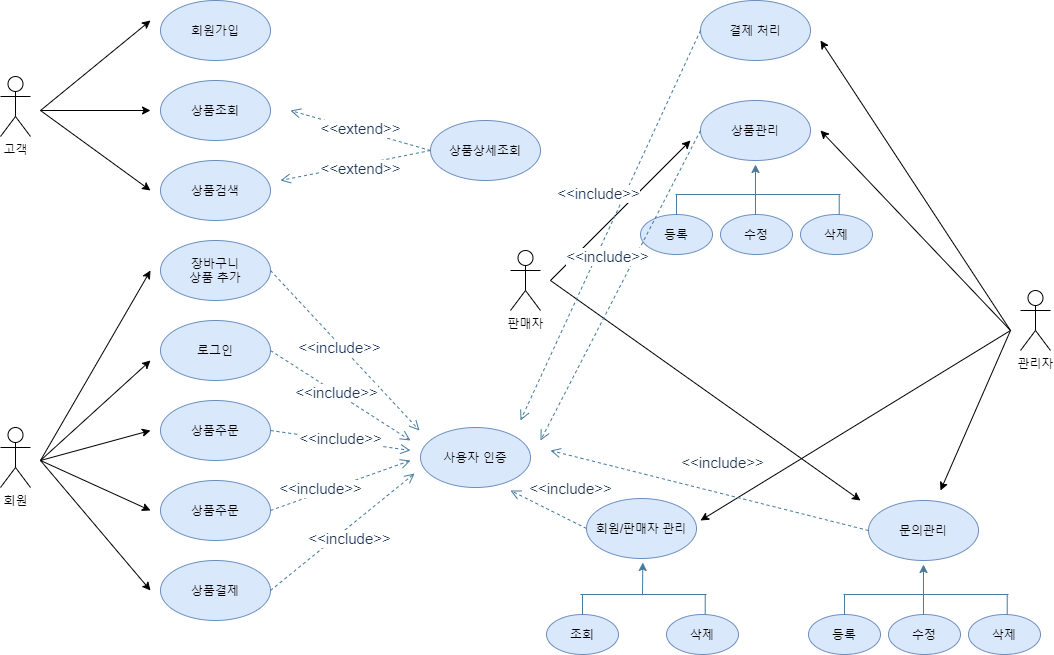

The diagram above was exported from draw.io. Its source (the exported page's mxGraphModel, read from the mxfile embedded in the PNG):
<mxGraphModel dx="1730" dy="913" grid="1" gridSize="10" guides="1" tooltips="1" connect="1" arrows="1" fold="1" page="1" pageScale="1" pageWidth="827" pageHeight="1169" math="0" shadow="0">
  <root>
    <mxCell id="0" />
    <mxCell id="1" parent="0" />
    <mxCell id="u6F0ySYKX6jwhcrZ9G6m-1" value="고객" style="shape=umlActor;verticalLabelPosition=bottom;verticalAlign=top;html=1;outlineConnect=0;" parent="1" vertex="1">
      <mxGeometry x="90" y="206" width="30" height="60" as="geometry" />
    </mxCell>
    <mxCell id="u6F0ySYKX6jwhcrZ9G6m-4" value="회원" style="shape=umlActor;verticalLabelPosition=bottom;verticalAlign=top;html=1;outlineConnect=0;" parent="1" vertex="1">
      <mxGeometry x="90" y="557" width="30" height="60" as="geometry" />
    </mxCell>
    <mxCell id="u6F0ySYKX6jwhcrZ9G6m-5" value="관리자" style="shape=umlActor;verticalLabelPosition=bottom;verticalAlign=top;html=1;outlineConnect=0;" parent="1" vertex="1">
      <mxGeometry x="1110" y="420" width="30" height="60" as="geometry" />
    </mxCell>
    <mxCell id="0mAmujWaiLkrSin05-aM-1" value="회원가입" style="ellipse;whiteSpace=wrap;html=1;fillColor=#dae8fc;strokeColor=#6c8ebf;" vertex="1" parent="1">
      <mxGeometry x="250" y="130" width="110" height="60" as="geometry" />
    </mxCell>
    <mxCell id="0mAmujWaiLkrSin05-aM-2" value="로그인" style="ellipse;whiteSpace=wrap;html=1;fillColor=#dae8fc;strokeColor=#6c8ebf;" vertex="1" parent="1">
      <mxGeometry x="250" y="450" width="110" height="60" as="geometry" />
    </mxCell>
    <mxCell id="0mAmujWaiLkrSin05-aM-3" value="상품조회" style="ellipse;whiteSpace=wrap;html=1;fillColor=#dae8fc;strokeColor=#6c8ebf;" vertex="1" parent="1">
      <mxGeometry x="250" y="210" width="110" height="60" as="geometry" />
    </mxCell>
    <mxCell id="0mAmujWaiLkrSin05-aM-4" value="상품검색&lt;span style=&quot;color: rgba(0 , 0 , 0 , 0) ; font-family: monospace ; font-size: 0px&quot;&gt;%3CmxGraphModel%3E%3Croot%3E%3CmxCell%20id%3D%220%22%2F%3E%3CmxCell%20id%3D%221%22%20parent%3D%220%22%2F%3E%3CmxCell%20id%3D%222%22%20value%3D%22%EC%83%81%ED%92%88%EC%A1%B0%ED%9A%8C%22%20style%3D%22ellipse%3BwhiteSpace%3Dwrap%3Bhtml%3D1%3B%22%20vertex%3D%221%22%20parent%3D%221%22%3E%3CmxGeometry%20x%3D%22250%22%20y%3D%22180%22%20width%3D%22110%22%20height%3D%2260%22%20as%3D%22geometry%22%2F%3E%3C%2FmxCell%3E%3C%2Froot%3E%3C%2FmxGraphModel%3E&lt;/span&gt;" style="ellipse;whiteSpace=wrap;html=1;fillColor=#dae8fc;strokeColor=#6c8ebf;" vertex="1" parent="1">
      <mxGeometry x="250" y="290" width="110" height="60" as="geometry" />
    </mxCell>
    <mxCell id="0mAmujWaiLkrSin05-aM-5" value="상품주문" style="ellipse;whiteSpace=wrap;html=1;fillColor=#dae8fc;strokeColor=#6c8ebf;" vertex="1" parent="1">
      <mxGeometry x="250" y="530" width="110" height="60" as="geometry" />
    </mxCell>
    <mxCell id="0mAmujWaiLkrSin05-aM-6" value="상품주문" style="ellipse;whiteSpace=wrap;html=1;fillColor=#dae8fc;strokeColor=#6c8ebf;" vertex="1" parent="1">
      <mxGeometry x="250" y="610" width="110" height="60" as="geometry" />
    </mxCell>
    <mxCell id="0mAmujWaiLkrSin05-aM-7" value="상품결제" style="ellipse;whiteSpace=wrap;html=1;fillColor=#dae8fc;strokeColor=#6c8ebf;" vertex="1" parent="1">
      <mxGeometry x="250" y="690" width="110" height="60" as="geometry" />
    </mxCell>
    <mxCell id="0mAmujWaiLkrSin05-aM-8" value="장바구니&lt;br&gt;상품 추가" style="ellipse;whiteSpace=wrap;html=1;fillColor=#dae8fc;strokeColor=#6c8ebf;" vertex="1" parent="1">
      <mxGeometry x="250" y="370" width="110" height="60" as="geometry" />
    </mxCell>
    <mxCell id="0mAmujWaiLkrSin05-aM-10" value="" style="endArrow=classic;html=1;" edge="1" parent="1">
      <mxGeometry width="50" height="50" relative="1" as="geometry">
        <mxPoint x="130" y="240" as="sourcePoint" />
        <mxPoint x="240" y="150" as="targetPoint" />
      </mxGeometry>
    </mxCell>
    <mxCell id="0mAmujWaiLkrSin05-aM-11" value="" style="endArrow=classic;html=1;" edge="1" parent="1">
      <mxGeometry width="50" height="50" relative="1" as="geometry">
        <mxPoint x="130" y="240" as="sourcePoint" />
        <mxPoint x="240" y="240" as="targetPoint" />
      </mxGeometry>
    </mxCell>
    <mxCell id="0mAmujWaiLkrSin05-aM-12" value="" style="endArrow=classic;html=1;" edge="1" parent="1">
      <mxGeometry width="50" height="50" relative="1" as="geometry">
        <mxPoint x="130" y="240" as="sourcePoint" />
        <mxPoint x="240" y="320" as="targetPoint" />
      </mxGeometry>
    </mxCell>
    <mxCell id="0mAmujWaiLkrSin05-aM-14" value="" style="endArrow=classic;html=1;" edge="1" parent="1">
      <mxGeometry width="50" height="50" relative="1" as="geometry">
        <mxPoint x="130" y="590" as="sourcePoint" />
        <mxPoint x="240" y="400" as="targetPoint" />
      </mxGeometry>
    </mxCell>
    <mxCell id="0mAmujWaiLkrSin05-aM-15" value="" style="endArrow=classic;html=1;" edge="1" parent="1">
      <mxGeometry width="50" height="50" relative="1" as="geometry">
        <mxPoint x="130" y="590" as="sourcePoint" />
        <mxPoint x="240" y="490" as="targetPoint" />
      </mxGeometry>
    </mxCell>
    <mxCell id="0mAmujWaiLkrSin05-aM-16" value="" style="endArrow=classic;html=1;" edge="1" parent="1">
      <mxGeometry width="50" height="50" relative="1" as="geometry">
        <mxPoint x="130" y="590" as="sourcePoint" />
        <mxPoint x="240" y="560" as="targetPoint" />
      </mxGeometry>
    </mxCell>
    <mxCell id="0mAmujWaiLkrSin05-aM-17" value="" style="endArrow=classic;html=1;" edge="1" parent="1">
      <mxGeometry width="50" height="50" relative="1" as="geometry">
        <mxPoint x="130" y="590" as="sourcePoint" />
        <mxPoint x="240" y="640" as="targetPoint" />
      </mxGeometry>
    </mxCell>
    <mxCell id="0mAmujWaiLkrSin05-aM-18" value="" style="endArrow=classic;html=1;" edge="1" parent="1">
      <mxGeometry width="50" height="50" relative="1" as="geometry">
        <mxPoint x="130" y="590" as="sourcePoint" />
        <mxPoint x="240" y="720" as="targetPoint" />
      </mxGeometry>
    </mxCell>
    <mxCell id="0mAmujWaiLkrSin05-aM-71" value="상품상세조회" style="ellipse;whiteSpace=wrap;html=1;fillColor=#dae8fc;strokeColor=#6c8ebf;" vertex="1" parent="1">
      <mxGeometry x="520" y="250" width="110" height="60" as="geometry" />
    </mxCell>
    <mxCell id="0mAmujWaiLkrSin05-aM-73" value="&lt;font style=&quot;font-size: 15px&quot;&gt;&amp;lt;&amp;lt;extend&amp;gt;&amp;gt;&lt;/font&gt;" style="html=1;verticalAlign=bottom;endArrow=open;dashed=1;endSize=8;strokeColor=#457B9D;fillColor=#A8DADC;fontColor=#1D3557;exitX=0;exitY=0.5;exitDx=0;exitDy=0;" edge="1" parent="1" source="0mAmujWaiLkrSin05-aM-71">
      <mxGeometry x="-0.0377" y="10" relative="1" as="geometry">
        <mxPoint x="450" y="500" as="sourcePoint" />
        <mxPoint x="380" y="240" as="targetPoint" />
        <mxPoint as="offset" />
      </mxGeometry>
    </mxCell>
    <mxCell id="0mAmujWaiLkrSin05-aM-74" value="&lt;font style=&quot;font-size: 15px&quot;&gt;&amp;lt;&amp;lt;extend&amp;gt;&amp;gt;&lt;/font&gt;" style="html=1;verticalAlign=bottom;endArrow=open;dashed=1;endSize=8;strokeColor=#457B9D;fillColor=#A8DADC;fontColor=#1D3557;" edge="1" parent="1">
      <mxGeometry x="-0.0256" y="16" relative="1" as="geometry">
        <mxPoint x="520" y="280" as="sourcePoint" />
        <mxPoint x="370" y="310" as="targetPoint" />
        <mxPoint as="offset" />
      </mxGeometry>
    </mxCell>
    <mxCell id="0mAmujWaiLkrSin05-aM-75" value="사용자 인증" style="ellipse;whiteSpace=wrap;html=1;fillColor=#dae8fc;strokeColor=#6c8ebf;" vertex="1" parent="1">
      <mxGeometry x="510" y="557" width="110" height="60" as="geometry" />
    </mxCell>
    <mxCell id="0mAmujWaiLkrSin05-aM-76" value="&lt;font style=&quot;font-size: 15px&quot;&gt;&amp;lt;&amp;lt;include&amp;gt;&amp;gt;&lt;/font&gt;" style="html=1;verticalAlign=bottom;endArrow=open;dashed=1;endSize=8;strokeColor=#457B9D;fillColor=#A8DADC;fontColor=#1D3557;exitX=1;exitY=0.5;exitDx=0;exitDy=0;" edge="1" parent="1" source="0mAmujWaiLkrSin05-aM-5">
      <mxGeometry x="0.02" y="-10" relative="1" as="geometry">
        <mxPoint x="500" y="540" as="sourcePoint" />
        <mxPoint x="500" y="580" as="targetPoint" />
        <mxPoint as="offset" />
      </mxGeometry>
    </mxCell>
    <mxCell id="0mAmujWaiLkrSin05-aM-77" value="&lt;font style=&quot;font-size: 15px&quot;&gt;&amp;lt;&amp;lt;include&amp;gt;&amp;gt;&lt;/font&gt;" style="html=1;verticalAlign=bottom;endArrow=open;dashed=1;endSize=8;strokeColor=#457B9D;fillColor=#A8DADC;fontColor=#1D3557;exitX=1;exitY=0.5;exitDx=0;exitDy=0;" edge="1" parent="1" source="0mAmujWaiLkrSin05-aM-6">
      <mxGeometry x="-0.3213" y="-7" relative="1" as="geometry">
        <mxPoint x="370" y="570" as="sourcePoint" />
        <mxPoint x="500" y="590" as="targetPoint" />
        <mxPoint x="1" as="offset" />
      </mxGeometry>
    </mxCell>
    <mxCell id="0mAmujWaiLkrSin05-aM-78" value="&lt;font style=&quot;font-size: 15px&quot;&gt;&amp;lt;&amp;lt;include&amp;gt;&amp;gt;&lt;/font&gt;" style="html=1;verticalAlign=bottom;endArrow=open;dashed=1;endSize=8;strokeColor=#457B9D;fillColor=#A8DADC;fontColor=#1D3557;exitX=1;exitY=0.5;exitDx=0;exitDy=0;" edge="1" parent="1" source="0mAmujWaiLkrSin05-aM-7">
      <mxGeometry x="-0.0588" y="-19" relative="1" as="geometry">
        <mxPoint x="364" y="723" as="sourcePoint" />
        <mxPoint x="504" y="603" as="targetPoint" />
        <mxPoint as="offset" />
      </mxGeometry>
    </mxCell>
    <mxCell id="0mAmujWaiLkrSin05-aM-79" value="&lt;font style=&quot;font-size: 15px&quot;&gt;&amp;lt;&amp;lt;include&amp;gt;&amp;gt;&lt;/font&gt;" style="html=1;verticalAlign=bottom;endArrow=open;dashed=1;endSize=8;strokeColor=#457B9D;fillColor=#A8DADC;fontColor=#1D3557;exitX=1;exitY=0.5;exitDx=0;exitDy=0;" edge="1" parent="1" source="0mAmujWaiLkrSin05-aM-8">
      <mxGeometry x="0.02" y="-10" relative="1" as="geometry">
        <mxPoint x="369" y="400" as="sourcePoint" />
        <mxPoint x="509" y="560" as="targetPoint" />
        <mxPoint as="offset" />
      </mxGeometry>
    </mxCell>
    <mxCell id="0mAmujWaiLkrSin05-aM-80" value="&lt;font style=&quot;font-size: 15px&quot;&gt;&amp;lt;&amp;lt;include&amp;gt;&amp;gt;&lt;/font&gt;" style="html=1;verticalAlign=bottom;endArrow=open;dashed=1;endSize=8;strokeColor=#457B9D;fillColor=#A8DADC;fontColor=#1D3557;exitX=1;exitY=0.5;exitDx=0;exitDy=0;" edge="1" parent="1" source="0mAmujWaiLkrSin05-aM-2">
      <mxGeometry x="0.02" y="-10" relative="1" as="geometry">
        <mxPoint x="370" y="410" as="sourcePoint" />
        <mxPoint x="500" y="570" as="targetPoint" />
        <mxPoint as="offset" />
      </mxGeometry>
    </mxCell>
    <mxCell id="0mAmujWaiLkrSin05-aM-81" value="판매자" style="shape=umlActor;verticalLabelPosition=bottom;verticalAlign=top;html=1;outlineConnect=0;" vertex="1" parent="1">
      <mxGeometry x="600" y="380" width="30" height="60" as="geometry" />
    </mxCell>
    <mxCell id="0mAmujWaiLkrSin05-aM-84" value="결제 처리" style="ellipse;whiteSpace=wrap;html=1;fillColor=#dae8fc;strokeColor=#6c8ebf;" vertex="1" parent="1">
      <mxGeometry x="790" y="130" width="110" height="60" as="geometry" />
    </mxCell>
    <mxCell id="0mAmujWaiLkrSin05-aM-85" value="상품관리" style="ellipse;whiteSpace=wrap;html=1;fillColor=#dae8fc;strokeColor=#6c8ebf;" vertex="1" parent="1">
      <mxGeometry x="790" y="230" width="110" height="60" as="geometry" />
    </mxCell>
    <mxCell id="0mAmujWaiLkrSin05-aM-86" value="등록" style="ellipse;whiteSpace=wrap;html=1;fillColor=#dae8fc;strokeColor=#6c8ebf;" vertex="1" parent="1">
      <mxGeometry x="730" y="344" width="72" height="40" as="geometry" />
    </mxCell>
    <mxCell id="0mAmujWaiLkrSin05-aM-90" value="수정" style="ellipse;whiteSpace=wrap;html=1;fillColor=#dae8fc;strokeColor=#6c8ebf;" vertex="1" parent="1">
      <mxGeometry x="810" y="344" width="72" height="40" as="geometry" />
    </mxCell>
    <mxCell id="0mAmujWaiLkrSin05-aM-91" value="삭제" style="ellipse;whiteSpace=wrap;html=1;fillColor=#dae8fc;strokeColor=#6c8ebf;" vertex="1" parent="1">
      <mxGeometry x="890" y="344" width="72" height="40" as="geometry" />
    </mxCell>
    <mxCell id="0mAmujWaiLkrSin05-aM-93" value="" style="endArrow=none;html=1;strokeColor=#457B9D;fillColor=#A8DADC;fontColor=#1D3557;" edge="1" parent="1">
      <mxGeometry width="50" height="50" relative="1" as="geometry">
        <mxPoint x="765" y="324" as="sourcePoint" />
        <mxPoint x="930" y="324" as="targetPoint" />
      </mxGeometry>
    </mxCell>
    <mxCell id="0mAmujWaiLkrSin05-aM-94" value="" style="endArrow=none;html=1;strokeColor=#457B9D;fillColor=#A8DADC;fontColor=#1D3557;exitX=0.5;exitY=0;exitDx=0;exitDy=0;" edge="1" parent="1" source="0mAmujWaiLkrSin05-aM-86">
      <mxGeometry width="50" height="50" relative="1" as="geometry">
        <mxPoint x="760" y="354" as="sourcePoint" />
        <mxPoint x="766" y="324" as="targetPoint" />
      </mxGeometry>
    </mxCell>
    <mxCell id="0mAmujWaiLkrSin05-aM-95" value="" style="endArrow=none;html=1;strokeColor=#457B9D;fillColor=#A8DADC;fontColor=#1D3557;exitX=0.5;exitY=0;exitDx=0;exitDy=0;" edge="1" parent="1">
      <mxGeometry width="50" height="50" relative="1" as="geometry">
        <mxPoint x="928.71" y="344" as="sourcePoint" />
        <mxPoint x="928.71" y="324" as="targetPoint" />
      </mxGeometry>
    </mxCell>
    <mxCell id="0mAmujWaiLkrSin05-aM-102" value="" style="endArrow=classic;html=1;strokeColor=#457B9D;fillColor=#A8DADC;fontColor=#1D3557;entryX=0.5;entryY=1;entryDx=0;entryDy=0;" edge="1" parent="1">
      <mxGeometry width="50" height="50" relative="1" as="geometry">
        <mxPoint x="845" y="344" as="sourcePoint" />
        <mxPoint x="845" y="294" as="targetPoint" />
      </mxGeometry>
    </mxCell>
    <mxCell id="0mAmujWaiLkrSin05-aM-103" value="회원/판매자 관리" style="ellipse;whiteSpace=wrap;html=1;fillColor=#dae8fc;strokeColor=#6c8ebf;" vertex="1" parent="1">
      <mxGeometry x="676" y="628" width="110" height="60" as="geometry" />
    </mxCell>
    <mxCell id="0mAmujWaiLkrSin05-aM-104" value="조회" style="ellipse;whiteSpace=wrap;html=1;fillColor=#dae8fc;strokeColor=#6c8ebf;" vertex="1" parent="1">
      <mxGeometry x="636" y="744" width="72" height="40" as="geometry" />
    </mxCell>
    <mxCell id="0mAmujWaiLkrSin05-aM-106" value="삭제" style="ellipse;whiteSpace=wrap;html=1;fillColor=#dae8fc;strokeColor=#6c8ebf;" vertex="1" parent="1">
      <mxGeometry x="756" y="744" width="72" height="40" as="geometry" />
    </mxCell>
    <mxCell id="0mAmujWaiLkrSin05-aM-107" value="" style="endArrow=none;html=1;strokeColor=#457B9D;fillColor=#A8DADC;fontColor=#1D3557;" edge="1" parent="1">
      <mxGeometry width="50" height="50" relative="1" as="geometry">
        <mxPoint x="670" y="724" as="sourcePoint" />
        <mxPoint x="796" y="724" as="targetPoint" />
      </mxGeometry>
    </mxCell>
    <mxCell id="0mAmujWaiLkrSin05-aM-108" value="" style="endArrow=none;html=1;strokeColor=#457B9D;fillColor=#A8DADC;fontColor=#1D3557;exitX=0.5;exitY=0;exitDx=0;exitDy=0;" edge="1" source="0mAmujWaiLkrSin05-aM-104" parent="1">
      <mxGeometry width="50" height="50" relative="1" as="geometry">
        <mxPoint x="666" y="754" as="sourcePoint" />
        <mxPoint x="672" y="724" as="targetPoint" />
      </mxGeometry>
    </mxCell>
    <mxCell id="0mAmujWaiLkrSin05-aM-109" value="" style="endArrow=none;html=1;strokeColor=#457B9D;fillColor=#A8DADC;fontColor=#1D3557;exitX=0.5;exitY=0;exitDx=0;exitDy=0;" edge="1" parent="1">
      <mxGeometry width="50" height="50" relative="1" as="geometry">
        <mxPoint x="794.71" y="744" as="sourcePoint" />
        <mxPoint x="794.71" y="724" as="targetPoint" />
      </mxGeometry>
    </mxCell>
    <mxCell id="0mAmujWaiLkrSin05-aM-111" value="문의관리" style="ellipse;whiteSpace=wrap;html=1;fillColor=#dae8fc;strokeColor=#6c8ebf;" vertex="1" parent="1">
      <mxGeometry x="958" y="630" width="110" height="60" as="geometry" />
    </mxCell>
    <mxCell id="0mAmujWaiLkrSin05-aM-112" value="등록" style="ellipse;whiteSpace=wrap;html=1;fillColor=#dae8fc;strokeColor=#6c8ebf;" vertex="1" parent="1">
      <mxGeometry x="898" y="744" width="72" height="40" as="geometry" />
    </mxCell>
    <mxCell id="0mAmujWaiLkrSin05-aM-113" value="수정" style="ellipse;whiteSpace=wrap;html=1;fillColor=#dae8fc;strokeColor=#6c8ebf;" vertex="1" parent="1">
      <mxGeometry x="978" y="744" width="72" height="40" as="geometry" />
    </mxCell>
    <mxCell id="0mAmujWaiLkrSin05-aM-114" value="삭제" style="ellipse;whiteSpace=wrap;html=1;fillColor=#dae8fc;strokeColor=#6c8ebf;" vertex="1" parent="1">
      <mxGeometry x="1058" y="744" width="72" height="40" as="geometry" />
    </mxCell>
    <mxCell id="0mAmujWaiLkrSin05-aM-115" value="" style="endArrow=none;html=1;strokeColor=#457B9D;fillColor=#A8DADC;fontColor=#1D3557;" edge="1" parent="1">
      <mxGeometry width="50" height="50" relative="1" as="geometry">
        <mxPoint x="933" y="724" as="sourcePoint" />
        <mxPoint x="1098" y="724" as="targetPoint" />
      </mxGeometry>
    </mxCell>
    <mxCell id="0mAmujWaiLkrSin05-aM-116" value="" style="endArrow=none;html=1;strokeColor=#457B9D;fillColor=#A8DADC;fontColor=#1D3557;exitX=0.5;exitY=0;exitDx=0;exitDy=0;" edge="1" source="0mAmujWaiLkrSin05-aM-112" parent="1">
      <mxGeometry width="50" height="50" relative="1" as="geometry">
        <mxPoint x="928" y="754" as="sourcePoint" />
        <mxPoint x="934" y="724" as="targetPoint" />
      </mxGeometry>
    </mxCell>
    <mxCell id="0mAmujWaiLkrSin05-aM-117" value="" style="endArrow=none;html=1;strokeColor=#457B9D;fillColor=#A8DADC;fontColor=#1D3557;exitX=0.5;exitY=0;exitDx=0;exitDy=0;" edge="1" parent="1">
      <mxGeometry width="50" height="50" relative="1" as="geometry">
        <mxPoint x="1096.71" y="744" as="sourcePoint" />
        <mxPoint x="1096.71" y="724" as="targetPoint" />
      </mxGeometry>
    </mxCell>
    <mxCell id="0mAmujWaiLkrSin05-aM-118" value="" style="endArrow=classic;html=1;strokeColor=#457B9D;fillColor=#A8DADC;fontColor=#1D3557;entryX=0.5;entryY=1;entryDx=0;entryDy=0;" edge="1" parent="1">
      <mxGeometry width="50" height="50" relative="1" as="geometry">
        <mxPoint x="1013" y="744" as="sourcePoint" />
        <mxPoint x="1013" y="694" as="targetPoint" />
      </mxGeometry>
    </mxCell>
    <mxCell id="0mAmujWaiLkrSin05-aM-121" value="" style="endArrow=classic;html=1;strokeColor=#457B9D;fillColor=#A8DADC;fontColor=#1D3557;entryX=0.5;entryY=1;entryDx=0;entryDy=0;" edge="1" parent="1">
      <mxGeometry width="50" height="50" relative="1" as="geometry">
        <mxPoint x="732" y="724.7618931361607" as="sourcePoint" />
        <mxPoint x="732.29" y="692" as="targetPoint" />
      </mxGeometry>
    </mxCell>
    <mxCell id="0mAmujWaiLkrSin05-aM-125" value="" style="endArrow=classic;html=1;" edge="1" parent="1">
      <mxGeometry width="50" height="50" relative="1" as="geometry">
        <mxPoint x="1100" y="460" as="sourcePoint" />
        <mxPoint x="910" y="170" as="targetPoint" />
      </mxGeometry>
    </mxCell>
    <mxCell id="0mAmujWaiLkrSin05-aM-126" value="" style="endArrow=classic;html=1;" edge="1" parent="1">
      <mxGeometry width="50" height="50" relative="1" as="geometry">
        <mxPoint x="1100" y="460" as="sourcePoint" />
        <mxPoint x="910" y="260" as="targetPoint" />
      </mxGeometry>
    </mxCell>
    <mxCell id="0mAmujWaiLkrSin05-aM-127" value="" style="endArrow=classic;html=1;" edge="1" parent="1">
      <mxGeometry width="50" height="50" relative="1" as="geometry">
        <mxPoint x="1100" y="460" as="sourcePoint" />
        <mxPoint x="790" y="650" as="targetPoint" />
      </mxGeometry>
    </mxCell>
    <mxCell id="0mAmujWaiLkrSin05-aM-128" value="" style="endArrow=classic;html=1;" edge="1" parent="1">
      <mxGeometry width="50" height="50" relative="1" as="geometry">
        <mxPoint x="1100" y="460" as="sourcePoint" />
        <mxPoint x="1030" y="620" as="targetPoint" />
      </mxGeometry>
    </mxCell>
    <mxCell id="0mAmujWaiLkrSin05-aM-129" value="" style="endArrow=classic;html=1;" edge="1" parent="1">
      <mxGeometry width="50" height="50" relative="1" as="geometry">
        <mxPoint x="640" y="410" as="sourcePoint" />
        <mxPoint x="780" y="270" as="targetPoint" />
      </mxGeometry>
    </mxCell>
    <mxCell id="0mAmujWaiLkrSin05-aM-130" value="" style="endArrow=classic;html=1;" edge="1" parent="1">
      <mxGeometry width="50" height="50" relative="1" as="geometry">
        <mxPoint x="640" y="410" as="sourcePoint" />
        <mxPoint x="950" y="630" as="targetPoint" />
      </mxGeometry>
    </mxCell>
    <mxCell id="0mAmujWaiLkrSin05-aM-132" value="&lt;font style=&quot;font-size: 15px&quot;&gt;&amp;lt;&amp;lt;include&amp;gt;&amp;gt;&lt;/font&gt;" style="html=1;verticalAlign=bottom;endArrow=open;dashed=1;endSize=8;strokeColor=#457B9D;fillColor=#A8DADC;fontColor=#1D3557;exitX=0;exitY=0.5;exitDx=0;exitDy=0;" edge="1" parent="1" source="0mAmujWaiLkrSin05-aM-84">
      <mxGeometry x="-0.0588" y="-19" relative="1" as="geometry">
        <mxPoint x="636" y="310" as="sourcePoint" />
        <mxPoint x="610" y="550" as="targetPoint" />
        <mxPoint as="offset" />
      </mxGeometry>
    </mxCell>
    <mxCell id="0mAmujWaiLkrSin05-aM-133" value="&lt;font style=&quot;font-size: 15px&quot;&gt;&amp;lt;&amp;lt;include&amp;gt;&amp;gt;&lt;/font&gt;" style="html=1;verticalAlign=bottom;endArrow=open;dashed=1;endSize=8;strokeColor=#457B9D;fillColor=#A8DADC;fontColor=#1D3557;exitX=0;exitY=0.5;exitDx=0;exitDy=0;" edge="1" parent="1" source="0mAmujWaiLkrSin05-aM-85">
      <mxGeometry x="-0.0588" y="-19" relative="1" as="geometry">
        <mxPoint x="800" y="170.0000000000001" as="sourcePoint" />
        <mxPoint x="630" y="570" as="targetPoint" />
        <mxPoint as="offset" />
      </mxGeometry>
    </mxCell>
    <mxCell id="0mAmujWaiLkrSin05-aM-134" value="&lt;font style=&quot;font-size: 15px&quot;&gt;&amp;lt;&amp;lt;include&amp;gt;&amp;gt;&lt;/font&gt;" style="html=1;verticalAlign=bottom;endArrow=open;dashed=1;endSize=8;strokeColor=#457B9D;fillColor=#A8DADC;fontColor=#1D3557;exitX=0;exitY=0.5;exitDx=0;exitDy=0;" edge="1" parent="1" source="0mAmujWaiLkrSin05-aM-111">
      <mxGeometry x="-0.0588" y="-19" relative="1" as="geometry">
        <mxPoint x="810" y="180.0000000000001" as="sourcePoint" />
        <mxPoint x="640" y="580" as="targetPoint" />
        <mxPoint as="offset" />
      </mxGeometry>
    </mxCell>
    <mxCell id="0mAmujWaiLkrSin05-aM-135" value="&lt;font style=&quot;font-size: 15px&quot;&gt;&amp;lt;&amp;lt;include&amp;gt;&amp;gt;&lt;/font&gt;" style="html=1;verticalAlign=bottom;endArrow=open;dashed=1;endSize=8;strokeColor=#457B9D;fillColor=#A8DADC;fontColor=#1D3557;exitX=0;exitY=0.5;exitDx=0;exitDy=0;" edge="1" parent="1" source="0mAmujWaiLkrSin05-aM-103">
      <mxGeometry x="-0.3684" y="-18" relative="1" as="geometry">
        <mxPoint x="968.0000000000034" y="669.9999999999998" as="sourcePoint" />
        <mxPoint x="600" y="620" as="targetPoint" />
        <mxPoint as="offset" />
      </mxGeometry>
    </mxCell>
  </root>
</mxGraphModel>